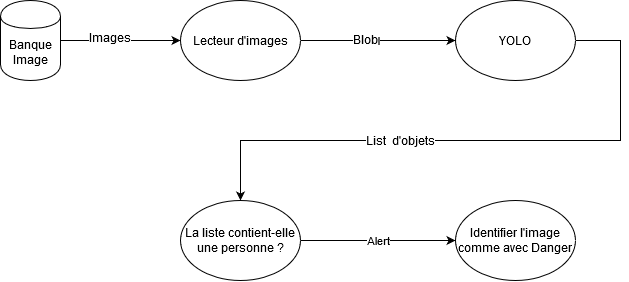

The diagram above was exported from draw.io. Its source (the exported page's mxGraphModel, read from the mxfile embedded in the PNG):
<mxGraphModel dx="1185" dy="641" grid="1" gridSize="10" guides="1" tooltips="1" connect="1" arrows="1" fold="1" page="1" pageScale="1" pageWidth="1169" pageHeight="827" math="0" shadow="0">
  <root>
    <mxCell id="0" />
    <mxCell id="1" parent="0" />
    <mxCell id="5tyWJOZKtwuLqbNSsw-D-8" style="edgeStyle=orthogonalEdgeStyle;rounded=0;orthogonalLoop=1;jettySize=auto;html=1;entryX=0.5;entryY=0;entryDx=0;entryDy=0;" edge="1" parent="1" source="5tyWJOZKtwuLqbNSsw-D-1" target="5tyWJOZKtwuLqbNSsw-D-10">
      <mxGeometry relative="1" as="geometry">
        <mxPoint x="800" y="120" as="targetPoint" />
        <Array as="points">
          <mxPoint x="690" y="120" />
          <mxPoint x="690" y="220" />
          <mxPoint x="310" y="220" />
        </Array>
      </mxGeometry>
    </mxCell>
    <mxCell id="5tyWJOZKtwuLqbNSsw-D-9" value="List&amp;nbsp; d'objets" style="text;html=1;align=center;verticalAlign=middle;resizable=0;points=[];labelBackgroundColor=#ffffff;" vertex="1" connectable="0" parent="5tyWJOZKtwuLqbNSsw-D-8">
      <mxGeometry x="-0.2522" y="-3" relative="1" as="geometry">
        <mxPoint x="-146.67" y="3" as="offset" />
      </mxGeometry>
    </mxCell>
    <mxCell id="5tyWJOZKtwuLqbNSsw-D-1" value="&lt;div&gt;YOLO&lt;/div&gt;" style="ellipse;whiteSpace=wrap;html=1;" vertex="1" parent="1">
      <mxGeometry x="525" y="80" width="120" height="80" as="geometry" />
    </mxCell>
    <mxCell id="5tyWJOZKtwuLqbNSsw-D-4" value="I" style="edgeStyle=orthogonalEdgeStyle;rounded=0;orthogonalLoop=1;jettySize=auto;html=1;exitX=1;exitY=0.5;exitDx=0;exitDy=0;entryX=0;entryY=0.5;entryDx=0;entryDy=0;" edge="1" parent="1" source="5tyWJOZKtwuLqbNSsw-D-2" target="5tyWJOZKtwuLqbNSsw-D-3">
      <mxGeometry relative="1" as="geometry" />
    </mxCell>
    <mxCell id="5tyWJOZKtwuLqbNSsw-D-6" value="&lt;div&gt;Images&lt;/div&gt;" style="text;html=1;align=center;verticalAlign=middle;resizable=0;points=[];labelBackgroundColor=#ffffff;" vertex="1" connectable="0" parent="5tyWJOZKtwuLqbNSsw-D-4">
      <mxGeometry x="-0.2" y="3" relative="1" as="geometry">
        <mxPoint as="offset" />
      </mxGeometry>
    </mxCell>
    <mxCell id="5tyWJOZKtwuLqbNSsw-D-2" value="&lt;div&gt;Banque Image&lt;/div&gt;" style="shape=cylinder;whiteSpace=wrap;html=1;boundedLbl=1;backgroundOutline=1;" vertex="1" parent="1">
      <mxGeometry x="70" y="80" width="60" height="80" as="geometry" />
    </mxCell>
    <mxCell id="5tyWJOZKtwuLqbNSsw-D-5" value="I" style="edgeStyle=orthogonalEdgeStyle;rounded=0;orthogonalLoop=1;jettySize=auto;html=1;exitX=1;exitY=0.5;exitDx=0;exitDy=0;entryX=0;entryY=0.5;entryDx=0;entryDy=0;" edge="1" parent="1" source="5tyWJOZKtwuLqbNSsw-D-3" target="5tyWJOZKtwuLqbNSsw-D-1">
      <mxGeometry relative="1" as="geometry" />
    </mxCell>
    <mxCell id="5tyWJOZKtwuLqbNSsw-D-7" value="&lt;div&gt;Blob&lt;/div&gt;" style="text;html=1;align=center;verticalAlign=middle;resizable=0;points=[];labelBackgroundColor=#ffffff;" vertex="1" connectable="0" parent="5tyWJOZKtwuLqbNSsw-D-5">
      <mxGeometry x="-0.1613" y="1" relative="1" as="geometry">
        <mxPoint as="offset" />
      </mxGeometry>
    </mxCell>
    <mxCell id="5tyWJOZKtwuLqbNSsw-D-3" value="Lecteur d'images" style="ellipse;whiteSpace=wrap;html=1;" vertex="1" parent="1">
      <mxGeometry x="250" y="80" width="120" height="80" as="geometry" />
    </mxCell>
    <mxCell id="5tyWJOZKtwuLqbNSsw-D-10" value="La liste contient-elle une personne ?" style="ellipse;whiteSpace=wrap;html=1;" vertex="1" parent="1">
      <mxGeometry x="250" y="280" width="120" height="80" as="geometry" />
    </mxCell>
    <mxCell id="5tyWJOZKtwuLqbNSsw-D-14" value="Alert" style="edgeStyle=orthogonalEdgeStyle;rounded=0;orthogonalLoop=1;jettySize=auto;html=1;exitX=1;exitY=0.5;exitDx=0;exitDy=0;" edge="1" parent="1" source="5tyWJOZKtwuLqbNSsw-D-10" target="5tyWJOZKtwuLqbNSsw-D-13">
      <mxGeometry relative="1" as="geometry">
        <mxPoint x="645" y="320.0000000000001" as="sourcePoint" />
      </mxGeometry>
    </mxCell>
    <mxCell id="5tyWJOZKtwuLqbNSsw-D-13" value="Identifier l'image comme avec Danger" style="ellipse;whiteSpace=wrap;html=1;" vertex="1" parent="1">
      <mxGeometry x="525" y="280" width="120" height="80" as="geometry" />
    </mxCell>
  </root>
</mxGraphModel>